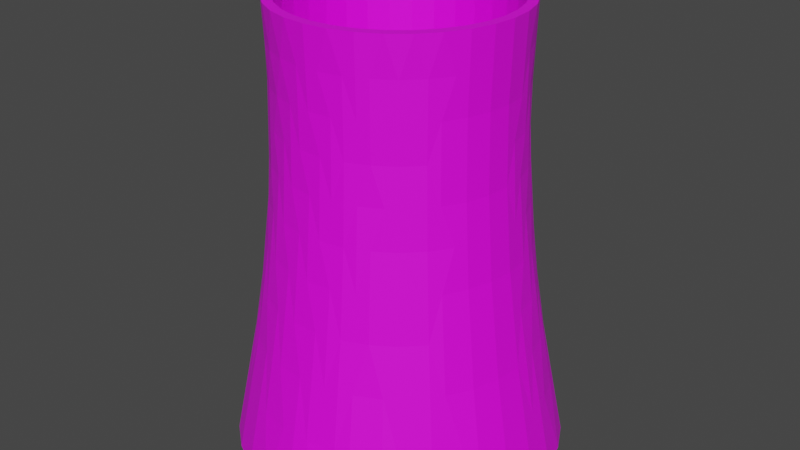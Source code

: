 # Source: cooling_tower.blend  (saved by Blender 3.0.42; exported with 4.5.12 LTS)
import bpy
from mathutils import Matrix  # noqa: F401  (used for matrix-valued properties, if any)

bpy.ops.wm.read_factory_settings(use_empty=True)
scene = bpy.context.scene
scene.name = 'Scene'

# ---- images (referenced by path relative to the original .blend; pixels are not part of the script)
import os
ASSET_DIR = os.environ.get("B2B_ASSET_DIR", "")  # directory of the original .blend (textures are referenced by path, not embedded)
HERE = os.path.dirname(os.path.abspath(__file__))  # packed textures are extracted next to this script under _unpacked/

def load_image(name, relpath, width, height, colorspace="sRGB"):
    """Load a texture the original file referenced (path relative to the .blend, or extracted next to this script)."""
    p = next((c for c in (os.path.join(HERE, relpath), os.path.join(ASSET_DIR, relpath)) if relpath and os.path.exists(c)), "")
    if p:
        img = bpy.data.images.load(p, check_existing=True)
        img.name = name
    else:  # same state as the original file: an image datablock whose file is absent (Cycles renders it pink)
        img = bpy.data.images.new(name, width, height)
        img.source = "FILE"
        img.filepath = "//" + (relpath or name)
    img.colorspace_settings.name = colorspace
    return img
img_cooling_tower_png = load_image('cooling_tower.png', 'cooling_tower.png', 1024, 1024, 'sRGB')

# ---- materials (node trees are filled in below, after node groups)
mat_material_001 = bpy.data.materials.new('Material.001')
mat_material_001.use_transparent_shadow = False

# ---- material node trees
mat_material_001.use_nodes = True; mat_material_001.node_tree.nodes.clear()
_N = mat_material_001.node_tree.nodes; _L = mat_material_001.node_tree.links
n0 = _N.new('ShaderNodeBsdfPrincipled'); n0.name = 'Principled BSDF'; n0.location = (10, 300)
n0.distribution = 'GGX'
n0.subsurface_method = 'RANDOM_WALK_SKIN'
n0.inputs[3].default_value = 1.45
n0.inputs[27].default_value = (0.0, 0.0, 0.0, 1.0)
n0.inputs[28].default_value = 1.0
n1 = _N.new('ShaderNodeOutputMaterial'); n1.name = 'Material Output'; n1.location = (300, 300)
n2 = _N.new('ShaderNodeTexImage'); n2.name = 'Image Texture'; n2.location = (-280, 280)
n2.image = img_cooling_tower_png
_L.new(n0.outputs[0], n1.inputs[0])
_L.new(n2.outputs[0], n0.inputs[0])
n1.is_active_output = True

# ---- world
world_world = bpy.data.worlds.new('World'); scene.world = world_world
world_world.use_nodes = True; world_world.node_tree.nodes.clear()
_N = world_world.node_tree.nodes; _L = world_world.node_tree.links
n0 = _N.new('ShaderNodeOutputWorld'); n0.name = 'World Output'; n0.location = (300, 300)
n1 = _N.new('ShaderNodeBackground'); n1.name = 'Background'; n1.location = (10, 300)
n1.inputs[0].default_value = (0.05088, 0.05088, 0.05088, 1.0)
_L.new(n1.outputs[0], n0.inputs[0])
n0.is_active_output = True
world_world.color = (0.05088, 0.05088, 0.05088)
world_world.use_sun_shadow = False
world_world.sun_shadow_jitter_overblur = 0.0

# ---- meshes
me_cylinder_002 = bpy.data.meshes.new('Cylinder.002')
me_cylinder_002.from_pydata([(0.5556, 0.8315, -1.0), (0.5556, -0.8315, -1.0), (-0.9239, 0.3827, -1.0), (-0.8315, 0.5556, -1.0), (-0.9808, -0.1951, -1.0), (-0.5556, -0.8315, -1.0), (-0.3827, -0.9239, -1.0), (0.3827, 0.9239, -1.0), (0.4688, 0.5712, -0.3033), (0.4252, 0.6364, -0.4142), (0.3254, 0.7857, -0.6682), (0.2655, 0.8754, -0.8207), (-0.5995, -0.4005, 0.1989), (-0.3483, -0.6517, -0.3033), (-0.2929, -0.7071, -0.4142), (-0.2327, -0.7673, -0.5345), (-0.08966, -0.9103, -0.8207), (-0.1659, 0.8341, -0.6682), (-0.2327, 0.7673, -0.5345), (-0.2929, 0.7071, -0.4142), (-0.3483, 0.6517, -0.3033), (-0.5, 0.5, 0.0), (-0.5492, 0.4508, 0.09849), (-0.5514, 0.3684, 0.1989), (-2.98e-08, 1.0, -1.0), (0.08966, 0.9103, -0.8207), (0.1659, 0.8341, -0.6682), (0.4005, 0.5995, -0.1989), (0.5, 0.5, 0.0), (0.5492, 0.4508, 0.09849), (0.4689, 0.4689, 0.1989), (0.3928, 0.5879, 0.0), (0.3349, 0.6266, -0.09849), (0.2759, 0.6661, -0.1989), (-0.08966, 0.9103, -0.8207), (0.3349, 0.6266, 0.09849), (0.2063, 0.6799, -0.09849), (0.1407, 0.7071, -0.1989), (-5.96e-08, 0.7654, -0.4142), (-0.2655, 0.8754, -0.8207), (0.2538, 0.6126, 0.1989), (-0.1493, 0.7507, -0.4142), (-0.4312, 0.8067, -0.8207), (-0.5556, 0.8315, -1.0), (0.1294, 0.6504, 0.1989), (-0.06964, 0.7071, -0.09849), (-0.2145, 0.7071, -0.3033), (-0.378, 0.7071, -0.5345), (-0.5803, 0.7071, -0.8207), (0.0, 0.6631, 0.1989), (-0.2063, 0.6799, -0.09849), (-0.2759, 0.6661, -0.1989), (-0.4252, 0.6364, -0.4142), (-0.7071, 0.5803, -0.8207), (-0.1294, 0.6504, 0.1989), (-0.2063, 0.6799, 0.09849), (-0.2706, 0.6533, 0.0), (-0.4005, 0.5995, -0.1989), (-0.5412, 0.5412, -0.4142), (-0.6198, 0.5086, -0.5345), (-0.8067, 0.4312, -0.8207), (-0.2538, 0.6126, 0.1989), (-0.3349, 0.6266, 0.09849), (-0.3928, 0.5879, 0.0), (-0.4508, 0.5492, -0.09849), (-0.5098, 0.5098, -0.1989), (-0.5712, 0.4688, -0.3033), (-0.6364, 0.4252, -0.4142), (-0.7857, 0.3254, -0.6682), (-0.8754, 0.2655, -0.8207), (-0.3684, 0.5514, 0.1989), (-0.5492, 0.4508, -0.09849), (-0.5995, 0.4005, -0.1989), (-1.0, -4.371e-08, -1.0), (-0.7507, 0.1493, -0.4142), (-0.7979, 0.07859, -0.5345), (-0.8504, -5.96e-08, -0.6682), (-0.6799, 0.2063, -0.09849), (-0.7654, 1.192e-07, -0.4142), (-0.7979, -0.07859, -0.5345), (-0.8754, -0.2655, -0.8207), (-0.7071, 0.06964, -0.09849), (-0.7354, -0.07243, -0.3033), (-0.7507, -0.1493, -0.4142), (-0.7857, -0.3254, -0.6682), (-0.8067, -0.4312, -0.8207), (-0.8315, -0.5556, -1.0), (-0.6504, 0.1294, 0.1989), (-0.7071, 0.06964, 0.09849), (-0.7071, 5.96e-08, -2.384e-07), (-0.7071, -0.06964, -0.09849), (-0.7071, -0.1407, -0.1989), (-0.7071, -0.2145, -0.3033), (-0.7071, -0.06964, 0.09849), (-0.6799, -0.2063, -0.09849), (-0.6364, -0.4252, -0.4142), (-0.6198, -0.5086, -0.5345), (-0.5803, -0.7071, -0.8207), (-0.6799, -0.2063, 0.09849), (-0.6533, -0.2706, 1.192e-07), (-0.6266, -0.3349, -0.09849), (-0.5412, -0.5412, -0.4142), (-0.5086, -0.6198, -0.5345), (-0.4725, -0.7071, -0.6682), (-0.6126, -0.2538, 0.1989), (-0.6266, -0.3349, 0.09849), (-0.5098, -0.5098, -0.1989), (-0.378, -0.7071, -0.5345), (-0.3254, -0.7857, -0.6682), (-0.2655, -0.8754, -0.8207), (-0.1951, -0.9808, -1.0), (-0.4689, 0.4689, 0.1989), (-0.4508, 0.5492, 0.09849), (-0.3349, 0.6266, -0.09849), (-0.07859, 0.7979, -0.5345), (-1.192e-07, 0.8504, -0.6682), (0.1951, 0.9808, -1.0), (0.6266, 0.3349, -0.09849), (0.5712, 0.4688, -0.3033), (0.5412, 0.5412, -0.4142), (0.5086, 0.6198, -0.5345), (0.4312, 0.8067, -0.8207), (-0.1407, 0.7071, -0.1989), (-0.07243, 0.7354, -0.3033), (0.07859, 0.7979, -0.5345), (-0.1379, 0.6935, 0.0), (0.0, 0.721, -0.1989), (0.07243, 0.7354, -0.3033), (0.1493, 0.7507, -0.4142), (0.2327, 0.7673, -0.5345), (0.7071, 0.06964, 0.09849), (0.6935, 0.1379, -1.192e-07), (0.6799, 0.2063, -0.09849), (0.6661, 0.2759, -0.1989), (0.6013, 0.6013, -0.6682), (0.5803, 0.7071, -0.8207), (-0.06964, 0.7071, 0.09849), (0.0, 0.7071, -1.192e-07), (0.06964, 0.7071, -0.09849), (0.2145, 0.7071, -0.3033), (0.2929, 0.7071, -0.4142), (0.378, 0.7071, -0.5345), (0.4725, 0.7071, -0.6682), (0.7071, -0.06964, 0.09849), (0.7071, 0.06964, -0.09849), (0.7071, 0.1407, -0.1989), (0.7071, 0.2145, -0.3033), (0.7071, 0.378, -0.5345), (0.7071, 0.5803, -0.8207), (0.7071, 0.7071, -1.0), (0.8315, 0.5556, -1.0), (0.06964, 0.7071, 0.09849), (0.1379, 0.6935, 0.0), (0.3483, 0.6517, -0.3033), (0.6266, -0.3349, 0.09849), (0.6533, -0.2706, 1.192e-07), (0.7071, -0.1407, -0.1989), (0.7354, -0.07243, -0.3033), (0.7979, 0.07859, -0.5345), (0.8341, 0.1659, -0.6682), (0.8754, 0.2655, -0.8207), (0.9239, 0.3827, -1.0), (0.6126, -0.2538, 0.1989), (0.6799, -0.2063, 0.09849), (0.6935, -0.1379, 0.0), (0.7071, -0.06964, -0.09849), (0.721, 0.0, -0.1989), (0.7673, 0.2327, -0.5345), (0.7857, 0.3254, -0.6682), (0.2063, 0.6799, 0.09849), (0.2706, 0.6533, 0.0), (0.6198, 0.5086, -0.5345), (0.7071, 0.4725, -0.6682), (0.8067, 0.4312, -0.8207), (0.6266, -0.3349, -0.09849), (0.6661, -0.2759, -0.1989), (0.7507, -0.1493, -0.4142), (0.8504, 1.192e-07, -0.6682), (0.4508, 0.5492, -0.09849), (0.5098, 0.5098, -0.1989), (0.6364, 0.4252, -0.4142), (0.9808, 0.1951, -1.0), (0.3684, -0.5514, 0.1989), (0.5995, -0.4005, -0.1989), (0.6517, -0.3483, -0.3033), (0.7071, -0.2929, -0.4142), (0.9103, -0.08966, -0.8207), (1.0, -5.96e-08, -1.0), (0.3684, 0.5514, 0.1989), (0.4508, 0.5492, 0.09849), (0.5492, 0.4508, -0.09849), (0.5995, 0.4005, -0.1989), (0.6517, 0.3483, -0.3033), (0.7071, 0.2929, -0.4142), (0.9103, 0.08966, -0.8207), (0.5879, 0.3928, 0.0), (0.7507, 0.1493, -0.4142), (0.2538, -0.6126, 0.1989), (0.3349, -0.6266, 0.09849), (0.3928, -0.5879, -1.192e-07), (0.5712, -0.4688, -0.3033), (0.8754, -0.2655, -0.8207), (0.9808, -0.1951, -1.0), (0.5514, 0.3684, 0.1989), (0.6266, 0.3349, 0.09849), (0.6533, 0.2706, 0.0), (0.7354, 0.07243, -0.3033), (0.7654, 1.192e-07, -0.4142), (0.7979, -0.07859, -0.5345), (0.8341, -0.1659, -0.6682), (0.1294, -0.6504, 0.1989), (0.2063, -0.6799, 0.09849), (0.4005, -0.5995, -0.1989), (0.5412, -0.5412, -0.4142), (0.6198, -0.5086, -0.5345), (0.7071, -0.4725, -0.6682), (0.8067, -0.4312, -0.8207), (0.9239, -0.3827, -1.0), (0.6126, 0.2538, 0.1989), (0.6799, 0.2063, 0.09849), (0.7673, -0.2327, -0.5345), (0.7857, -0.3254, -0.6682), (0.2063, -0.6799, -0.09849), (0.4252, -0.6364, -0.4142), (0.6013, -0.6013, -0.6682), (0.7071, -0.5803, -0.8207), (0.8315, -0.5556, -1.0), (0.6504, 0.1294, 0.1989), (0.7071, -1.192e-07, -2.384e-07), (0.7071, -0.2145, -0.3033), (0.7071, -0.378, -0.5345), (-0.06964, -0.7071, 0.09849), (0.06964, -0.7071, -0.09849), (0.378, -0.7071, -0.5345), (0.4725, -0.7071, -0.6682), (0.7071, -0.7071, -1.0), (-0.2759, -0.6661, 0.1989), (-0.06964, -0.7071, -0.09849), (1.192e-07, -0.721, -0.1989), (0.07243, -0.7354, -0.3033), (0.1493, -0.7507, -0.4142), (0.2327, -0.7673, -0.5345), (0.3254, -0.7857, -0.6682), (0.4312, -0.8067, -0.8207), (0.6631, -1.083e-09, 0.1989), (0.6799, -0.2063, -0.09849), (0.6364, -0.4252, -0.4142), (0.5803, -0.7071, -0.8207), (0.3827, -0.9239, -1.0), (0.6504, -0.1294, 0.1989), (0.5086, -0.6198, -0.5345), (-0.3349, -0.6266, 0.09849), (-0.2706, -0.6533, -1.192e-07), (-0.1407, -0.7071, -0.1989), (-5.96e-08, -0.7654, -0.4142), (0.1659, -0.8341, -0.6682), (0.5879, -0.3928, 0.0), (0.5492, -0.4508, -0.09849), (0.5098, -0.5098, -0.1989), (0.4688, -0.5712, -0.3033), (0.2655, -0.8754, -0.8207), (-0.5098, -0.5098, 0.1989), (-0.2759, -0.6661, -0.1989), (-0.2145, -0.7071, -0.3033), (-0.07859, -0.7979, -0.5345), (0.1951, -0.9808, -1.0), (-2.98e-08, -1.0, -1.0), (0.5514, -0.3684, 0.1989), (0.5492, -0.4508, 0.09849), (0.5, -0.5, 0.0), (0.4508, -0.5492, -0.09849), (0.3483, -0.6517, -0.3033), (0.2929, -0.7071, -0.4142), (0.08966, -0.9103, -0.8207), (0.4689, -0.4689, 0.1989), (0.4508, -0.5492, 0.09849), (0.3349, -0.6266, -0.09849), (0.2759, -0.6661, -0.1989), (0.2145, -0.7071, -0.3033), (0.07859, -0.7979, -0.5345), (5.96e-08, -0.8504, -0.6682), (0.2706, -0.6533, -1.192e-07), (0.1407, -0.7071, -0.1989), (-0.1659, -0.8341, -0.6682), (0.1379, -0.6935, -1.192e-07), (-0.07243, -0.7354, -0.3033), (-0.1493, -0.7507, -0.4142), (-0.4312, -0.8067, -0.8207), (0.06964, -0.7071, 0.09849), (-5.96e-08, -0.7071, -2.384e-07), (-0.7071, -0.7071, -1.0), (-1.169e-08, -0.6631, 0.1989), (-0.1379, -0.6935, -1.192e-07), (-0.2063, -0.6799, -0.09849), (-0.4252, -0.6364, -0.4142), (-0.6013, -0.6013, -0.6682), (-0.7071, -0.5803, -0.8207), (-0.1294, -0.6504, 0.1989), (-0.2063, -0.6799, 0.09849), (-0.3349, -0.6266, -0.09849), (-0.4005, -0.5995, -0.1989), (-0.4688, -0.5712, -0.3033), (-0.7071, -0.4725, -0.6682), (-0.9239, -0.3827, -1.0), (-0.3928, -0.5879, 0.0), (-0.4508, -0.5492, -0.09849), (-0.5712, -0.4688, -0.3033), (-0.7071, -0.378, -0.5345), (-0.5492, -0.4508, 0.09849), (-0.5879, -0.3928, 0.0), (-0.6661, -0.2759, -0.1989), (-0.9103, 0.08966, -0.8207), (-0.9808, 0.1951, -1.0), (-0.8341, 0.1659, -0.6682), (-0.6935, -0.1379, 0.0), (-0.721, -5.96e-08, -0.1989), (-0.7354, 0.07243, -0.3033), (-0.7673, 0.2327, -0.5345), (-0.6504, -0.1294, 0.1989), (-0.7071, 0.1407, -0.1989), (-0.7071, 0.2145, -0.3033), (-0.7071, 0.2929, -0.4142), (-0.7071, 0.378, -0.5345), (-0.7071, 0.4725, -0.6682), (-0.7071, 0.7071, -1.0), (-0.6631, -6.697e-08, 0.1989), (-0.6935, 0.1379, -1.192e-07), (-0.6661, 0.2759, -0.1989), (-0.6517, 0.3483, -0.3033), (-0.6013, 0.6013, -0.6682), (-0.3827, 0.9239, -1.0), (-0.6799, 0.2063, 0.09849), (-0.6533, 0.2706, 0.0), (-0.6266, 0.3349, -0.09849), (-0.5086, 0.6198, -0.5345), (-0.4725, 0.7071, -0.6682), (-0.1951, 0.9808, -1.0), (-0.6126, 0.2538, 0.1989), (-0.6266, 0.3349, 0.09849), (-0.5879, 0.3928, 0.0), (-0.4688, 0.5712, -0.3033), (-0.3254, 0.7857, -0.6682), (-0.5492, -0.4508, 0.09849), (-0.5, -0.5, -7.451e-09), (-0.4508, -0.5492, -0.09849), (-0.3684, -0.5514, 0.1989), (-0.7071, -0.2929, -0.4142), (-0.7673, -0.2327, -0.5345), (-0.9103, -0.08966, -0.8207), (-1.0, -4.371e-08, -1.0), (-0.7507, -0.1493, -0.4142), (-0.7857, -0.3254, -0.6682), (-0.2538, -0.6126, 0.1989), (-0.7979, -0.07859, -0.5345), (-0.8341, -0.1659, -0.6682), (-0.8754, -0.2655, -0.8207), (-0.7071, -0.2145, -0.3033), (-0.7071, -0.378, -0.5345), (-0.6661, -0.2759, -0.1989), (-0.6517, -0.3483, -0.3033), (-0.6364, -0.4252, -0.4142), (-0.6266, -0.3349, -0.09849), (-0.5995, -0.4005, -0.1989), (-0.5712, -0.4688, -0.3033), (-0.5879, -0.3928, 0.0), (-0.5492, -0.4508, -0.09849), (-0.5098, -0.5098, -0.1989), (-0.3349, -0.6266, 0.09849), (-0.5098, -0.5098, 0.1989), (-0.4508, -0.5492, 0.09849), (-0.3928, -0.5879, 0.0), (-0.8504, -5.96e-08, -0.6682), (-0.9808, -0.1951, -1.0), (-0.5995, 0.4005, 0.1989), (-0.6661, 0.2759, 0.1989), (-0.721, -5.96e-08, 0.1989), (-0.7071, -0.1407, 0.1989), (-0.5098, 0.5098, 0.1989), (-0.4005, 0.5995, 0.1989), (-0.2759, 0.6661, 0.1989), (-0.1407, 0.7071, 0.1989), (0.0, 0.721, 0.1989), (0.1407, 0.7071, 0.1989), (0.2759, 0.6661, 0.1989), (0.4005, 0.5995, 0.1989), (0.5098, 0.5098, 0.1989), (0.5995, 0.4005, 0.1989), (0.6661, 0.2759, 0.1989), (0.7071, 0.1407, 0.1989), (-0.4689, -0.4689, 0.1989), (0.721, 0.0, 0.1989), (-0.5514, -0.3684, 0.1989), (0.7071, -0.1407, 0.1989), (0.6661, -0.2759, 0.1989), (0.5995, -0.4005, 0.1989), (0.5098, -0.5098, 0.1989), (0.4005, -0.5995, 0.1989), (0.2759, -0.6661, 0.1989), (0.1407, -0.7071, 0.1989), (0.0, -0.721, 0.1989), (-0.1407, -0.7071, 0.1989), (-0.4005, -0.5995, 0.1989), (-0.6661, -0.2759, 0.1989), (-0.7071, 0.1407, 0.1989), (-0.2759, -0.6661, 0.1989), (-0.5514, 0.3684, -0.4142), (0.4689, 0.4689, -0.4142), (0.2538, 0.6126, -0.4142), (0.1294, 0.6504, -0.4142), (1.273e-08, 0.6631, -0.4142), (-0.1294, 0.6504, -0.4142), (-0.2538, 0.6126, -0.4142), (-0.3684, 0.5514, -0.4142), (-0.6504, 0.1294, -0.4142), (-0.6126, -0.2538, -0.4142), (-0.4689, 0.4689, -0.4142), (0.6126, -0.2538, -0.4142), (0.3684, -0.5514, -0.4142), (0.3684, 0.5514, -0.4142), (0.2538, -0.6126, -0.4142), (0.5514, 0.3684, -0.4142), (0.1294, -0.6504, -0.4142), (0.6126, 0.2538, -0.4142), (0.6504, 0.1294, -0.4142), (0.6631, 1.401e-07, -0.4142), (0.6504, -0.1294, -0.4142), (0.5514, -0.3684, -0.4142), (0.4689, -0.4689, -0.4142), (1.035e-09, -0.6631, -0.4142), (-0.1294, -0.6504, -0.4142), (-0.6504, -0.1294, -0.4142), (-0.6631, 7.417e-08, -0.4142), (-0.6126, 0.2538, -0.4142), (-0.3684, -0.5514, -0.4142), (-0.2538, -0.6126, -0.4142), (-0.4689, -0.4689, -0.4142), (-0.5514, -0.3684, -0.4142), (-0.5514, 0.3684, -1.0), (0.4689, 0.4689, -1.0), (0.2538, 0.6126, -1.0), (0.1294, 0.6504, -1.0), (2.083e-08, 0.6631, -1.0), (-0.1294, 0.6504, -1.0), (-0.2538, 0.6126, -1.0), (-0.3684, 0.5514, -1.0), (-0.6504, 0.1294, -1.0), (-0.6126, -0.2538, -1.0), (-0.4689, 0.4689, -1.0), (0.6126, -0.2538, -1.0), (0.3684, -0.5514, -1.0), (0.3684, 0.5514, -1.0), (0.2538, -0.6126, -1.0), (0.5514, 0.3684, -1.0), (0.1294, -0.6504, -1.0), (0.6126, 0.2538, -1.0), (0.6504, 0.1294, -1.0), (0.6631, 2.749e-07, -1.0), (0.6504, -0.1294, -1.0), (0.5514, -0.3684, -1.0), (0.4689, -0.4689, -1.0), (9.141e-09, -0.6631, -1.0), (-0.1294, -0.6504, -1.0), (-0.6504, -0.1294, -1.0), (-0.6631, 2.09e-07, -1.0), (-0.6126, 0.2538, -1.0), (-0.3684, -0.5514, -1.0), (-0.2538, -0.6126, -1.0), (-0.4689, -0.4689, -1.0), (-0.5514, -0.3684, -1.0)], [], [(328, 72, 66, 67), (328, 327, 333, 72), (72, 333, 339, 71), (333, 332, 338, 339), (338, 373, 22, 339), (339, 22, 21, 71), (21, 22, 377, 112), (22, 373, 377), (373, 338, 374), (403, 374, 331), (331, 374, 338, 332), (332, 77, 326, 331), (326, 88, 403, 331), (88, 375, 403), (375, 93, 376), (376, 98, 402), (402, 105, 12), (30, 188, 418, 406), (105, 402, 98, 99), (99, 98, 314, 94), (314, 98, 376, 93), (314, 93, 89, 90), (89, 93, 375, 88), (89, 88, 326, 81), (81, 326, 77, 319), (319, 77, 327, 320), (327, 77, 332, 333), (320, 327, 328, 321), (321, 328, 67, 322), (322, 67, 59, 323), (59, 67, 66, 58), (58, 66, 65, 340), (66, 72, 71, 65), (71, 21, 64, 65), (65, 64, 57, 340), (57, 64, 63, 113), (64, 21, 112, 63), (63, 112, 378, 62), (112, 377, 378), (379, 62, 378), (62, 379, 55, 56), (55, 379, 380), (382, 151, 381), (151, 137, 136, 381), (136, 380, 381), (136, 125, 55, 380), (125, 50, 56, 55), (50, 51, 113, 56), (113, 63, 62, 56), (113, 51, 20, 57), (20, 51, 46, 19), (46, 51, 50, 122), (122, 50, 125, 45), (45, 125, 136, 137), (45, 137, 138, 126), (138, 137, 151, 152), (152, 151, 382, 169), (169, 382, 383), (386, 29, 385), (29, 28, 189, 385), (189, 384, 385), (189, 31, 35, 384), (35, 383, 384), (35, 170, 169, 383), (170, 36, 152, 169), (36, 37, 138, 152), (37, 127, 126, 138), (127, 38, 123, 126), (123, 122, 45, 126), (123, 41, 46, 122), (46, 41, 18, 19), (18, 41, 114, 17), (114, 41, 123, 38), (114, 38, 124, 115), (124, 38, 127, 128), (128, 127, 37, 139), (139, 37, 36, 33), (33, 36, 170, 32), (32, 170, 35, 31), (31, 178, 27, 32), (27, 153, 33, 32), (153, 140, 139, 33), (140, 129, 128, 139), (129, 26, 124, 128), (26, 25, 115, 124), (115, 25, 24, 34), (116, 24, 25), (116, 11, 7), (11, 116, 25, 26), (11, 26, 129, 10), (10, 129, 140, 141), (141, 140, 153, 9), (9, 153, 27, 8), (8, 27, 178, 179), (179, 178, 28, 190), (178, 31, 189, 28), (190, 28, 29, 195), (195, 29, 386, 204), (204, 386, 387), (388, 219, 387), (219, 205, 204, 387), (205, 117, 195, 204), (117, 191, 190, 195), (191, 118, 179, 190), (118, 119, 8, 179), (119, 120, 9, 8), (120, 142, 141, 9), (142, 121, 10, 141), (7, 121, 0), (7, 11, 10, 121), (0, 135, 149), (0, 121, 142, 135), (135, 142, 120, 134), (134, 120, 119, 171), (171, 119, 118, 180), (180, 118, 191, 192), (192, 191, 117, 133), (133, 117, 205, 132), (132, 205, 219, 131), (131, 219, 388, 130), (130, 388, 390), (390, 392, 143), (392, 393, 163), (393, 394, 154), (231, 400, 298, 292), (292, 298, 252, 293), (293, 252, 299, 262), (262, 299, 300, 13), (13, 300, 301, 294), (294, 301, 101, 102), (102, 101, 96, 295), (295, 96, 302, 296), (296, 302, 85, 86), (86, 85, 303), (290, 296, 86), (290, 97, 295, 296), (97, 103, 102, 295), (103, 107, 294, 102), (107, 14, 13, 294), (14, 263, 262, 13), (263, 253, 293, 262), (253, 237, 292, 293), (237, 289, 231, 292), (289, 288, 399, 231), (288, 398, 399), (397, 198, 396), (198, 199, 275, 396), (275, 395, 396), (275, 269, 268, 395), (268, 394, 395), (268, 256, 154, 394), (256, 174, 155, 154), (155, 163, 393, 154), (155, 245, 164, 163), (164, 143, 392, 163), (164, 165, 228, 143), (228, 130, 390, 143), (228, 144, 131, 130), (144, 145, 132, 131), (145, 146, 133, 132), (146, 193, 192, 133), (193, 147, 180, 192), (147, 172, 171, 180), (172, 148, 134, 171), (148, 149, 135, 134), (149, 148, 150), (150, 173, 161), (150, 148, 172, 173), (173, 172, 147, 168), (168, 147, 193, 167), (167, 193, 146, 196), (196, 146, 145, 206), (206, 145, 144, 166), (166, 144, 228, 165), (166, 165, 156, 157), (156, 165, 164, 245), (156, 245, 175, 229), (175, 245, 155, 174), (175, 174, 183, 184), (183, 174, 256, 257), (257, 256, 268, 269), (257, 269, 270, 258), (270, 269, 275, 199), (270, 199, 276, 212), (276, 199, 198, 281), (281, 198, 397, 211), (211, 397, 398), (211, 398, 288, 284), (284, 288, 289, 232), (232, 289, 237, 238), (238, 237, 253, 285), (285, 253, 263, 286), (286, 263, 14, 15), (15, 14, 107, 108), (108, 107, 103, 287), (5, 6, 287), (5, 287, 103, 97), (290, 5, 97), (6, 110, 109), (6, 109, 108, 287), (109, 283, 15, 108), (283, 264, 286, 15), (264, 254, 285, 286), (254, 239, 238, 285), (239, 282, 232, 238), (282, 222, 284, 232), (222, 281, 211, 284), (222, 277, 276, 281), (277, 271, 212, 276), (271, 223, 259, 212), (259, 258, 270, 212), (259, 213, 200, 258), (200, 183, 257, 258), (200, 246, 184, 183), (246, 230, 185, 184), (185, 229, 175, 184), (185, 220, 176, 229), (176, 157, 156, 229), (176, 208, 207, 157), (207, 206, 166, 157), (207, 158, 196, 206), (158, 159, 167, 196), (159, 160, 168, 167), (160, 161, 173, 168), (181, 161, 160), (181, 194, 187), (181, 160, 159, 194), (194, 159, 158, 177), (177, 158, 207, 208), (177, 208, 209, 186), (209, 208, 176, 220), (209, 220, 221, 201), (221, 220, 185, 230), (221, 230, 215, 216), (215, 230, 246, 214), (214, 246, 200, 213), (214, 213, 250, 224), (250, 213, 259, 223), (250, 223, 233, 234), (233, 223, 271, 272), (272, 271, 277, 278), (278, 277, 222, 282), (278, 282, 239, 240), (240, 239, 254, 279), (279, 254, 264, 280), (280, 264, 283, 16), (16, 283, 109, 110), (110, 266, 16), (266, 273, 280, 16), (273, 255, 279, 280), (255, 241, 240, 279), (241, 272, 278, 240), (241, 242, 233, 272), (242, 243, 234, 233), (1, 243, 248), (1, 247, 234, 243), (247, 224, 250, 234), (247, 235, 225, 224), (225, 215, 214, 224), (225, 226, 216, 215), (217, 216, 226), (217, 201, 221, 216), (202, 201, 217), (202, 186, 209, 201), (202, 187, 186), (187, 194, 177, 186), (226, 225, 235), (235, 247, 1), (248, 260, 265), (248, 243, 242, 260), (260, 242, 241, 255), (260, 255, 273, 265), (265, 273, 266), (336, 34, 24), (336, 330, 39), (39, 17, 34, 336), (34, 17, 114, 115), (39, 341, 18, 17), (341, 47, 19, 18), (47, 52, 20, 19), (52, 340, 57, 20), (52, 334, 58, 340), (334, 329, 59, 58), (329, 53, 323, 59), (3, 2, 60), (3, 60, 323, 53), (60, 68, 322, 323), (68, 317, 321, 322), (317, 74, 320, 321), (74, 316, 319, 320), (316, 315, 81, 319), (315, 90, 89, 81), (315, 82, 91, 90), (91, 94, 314, 90), (82, 315, 316, 78), (78, 316, 74, 75), (75, 74, 317, 313), (313, 317, 68, 69), (69, 68, 60, 2), (312, 69, 2), (312, 311, 313, 69), (324, 3, 53), (324, 48, 43), (324, 53, 329, 48), (48, 329, 334, 335), (335, 334, 52, 47), (335, 47, 341, 42), (330, 43, 42), (330, 42, 341, 39), (43, 48, 335, 42), (76, 75, 313, 311), (76, 79, 78, 75), (79, 83, 82, 78), (83, 92, 91, 82), (92, 310, 94, 91), (310, 100, 99, 94), (100, 309, 105, 99), (308, 12, 105, 309), (73, 311, 312), (73, 372, 348, 349, 4), (303, 80, 4), (303, 85, 84, 80), (348, 372, 4, 80, 355, 354), (349, 348, 371, 76, 311, 73), (348, 354, 353, 79, 76, 371), (347, 354, 355, 80, 84, 351), (85, 302, 307, 84), (307, 351, 347, 346, 357, 84), (347, 350, 83, 79, 353, 354), (346, 356, 350, 347), (346, 359, 360, 95, 307, 357), (302, 96, 95, 307), (96, 101, 306, 95), (359, 362, 363, 95, 306, 360), (346, 356, 310, 92, 358, 359), (359, 358, 310, 100, 361, 362), (362, 365, 366, 306, 106, 363), (101, 301, 106, 366, 306), (300, 305, 106, 301), (365, 366, 106, 305, 344, 343), (362, 361, 309, 100, 364, 365), (365, 343, 342, 308, 309, 364), (300, 299, 304, 305), (304, 344, 343, 369, 370, 305), (369, 401, 367, 304, 251, 370), (252, 299, 304, 367, 251), (343, 342, 261, 308, 368, 369), (308, 368, 261, 12), (236, 404, 400, 298), (401, 404, 236, 251, 367), (298, 252, 251, 236), (369, 368, 401), (231, 399, 400), (303, 4, 372, 73, 312, 2, 3, 324, 43, 330, 336, 24, 116, 7, 0, 149, 150, 161, 181, 187, 202, 217, 226, 235, 1, 248, 265, 266, 110, 6, 5, 290, 86), (337, 23, 373, 374), (318, 325, 375, 376), (23, 111, 377, 373), (111, 70, 378, 377), (70, 61, 379, 378), (61, 54, 380, 379), (54, 49, 381, 380), (49, 44, 382, 381), (44, 40, 383, 382), (40, 188, 384, 383), (188, 30, 385, 384), (30, 203, 386, 385), (203, 218, 387, 386), (218, 227, 388, 387), (389, 391, 12, 368), (227, 244, 390, 388), (244, 249, 392, 390), (249, 162, 393, 392), (162, 267, 394, 393), (267, 274, 395, 394), (274, 182, 396, 395), (182, 197, 397, 396), (197, 210, 398, 397), (210, 291, 399, 398), (291, 297, 400, 399), (345, 389, 368, 401), (391, 104, 402, 12), (104, 318, 376, 402), (325, 87, 403, 375), (87, 337, 374, 403), (352, 345, 401, 404), (297, 352, 404, 400), (407, 408, 440, 439), (297, 291, 428, 429), (203, 30, 406, 420), (389, 345, 433, 435), (218, 203, 420, 422), (104, 391, 436, 414), (227, 218, 422, 423), (23, 337, 432, 405), (318, 104, 414, 430), (325, 318, 430, 431), (87, 325, 431, 413), (391, 389, 435, 436), (244, 227, 423, 424), (111, 23, 405, 415), (337, 87, 413, 432), (249, 244, 424, 425), (70, 111, 415, 412), (345, 352, 434, 433), (162, 249, 425, 416), (61, 70, 412, 411), (352, 297, 429, 434), (267, 162, 416, 426), (54, 61, 411, 410), (274, 267, 426, 427), (49, 54, 410, 409), (182, 274, 427, 417), (44, 49, 409, 408), (197, 182, 417, 419), (40, 44, 408, 407), (210, 197, 419, 421), (188, 40, 407, 418), (291, 210, 421, 428), (428, 421, 453, 460), (418, 407, 439, 450), (429, 428, 460, 461), (406, 418, 450, 438), (435, 433, 465, 467), (420, 406, 438, 452), (414, 436, 468, 446), (422, 420, 452, 454), (436, 435, 467, 468), (430, 414, 446, 462), (423, 422, 454, 455), (405, 432, 464, 437), (413, 431, 463, 445), (424, 423, 455, 456), (431, 430, 462, 463), (432, 413, 445, 464), (425, 424, 456, 457), (415, 405, 437, 447), (433, 434, 466, 465), (416, 425, 457, 448), (412, 415, 447, 444), (434, 429, 461, 466), (426, 416, 448, 458), (411, 412, 444, 443), (427, 426, 458, 459), (410, 411, 443, 442), (417, 427, 459, 449), (409, 410, 442, 441), (419, 417, 449, 451), (408, 409, 441, 440), (421, 419, 451, 453)])
_uv = me_cylinder_002.uv_layers.new(name='UVMap')
_uv.uv.foreach_set('vector', [0.5891, 0.7125, 0.6102, 0.7292, 0.5863, 0.7421, 0.5634, 0.7243, 0.5891, 0.7125, 0.6133, 0.7013, 0.6332, 0.7169, 0.6102, 0.7292, 0.6102, 0.7292, 0.6332, 0.7169, 0.6527, 0.7321, 0.6305, 0.7453, 0.6332, 0.7169, 0.6557, 0.7047, 0.6749, 0.7188, 0.6527, 0.7321, 0.6749, 0.7188, 0.6944, 0.7332, 0.6722, 0.7473, 0.6527, 0.7321, 0.6527, 0.7321, 0.6722, 0.7473, 0.6504, 0.7612, 0.6305, 0.7453, 0.6504, 0.7612, 0.6722, 0.7473, 0.6921, 0.7628, 0.6703, 0.777, 0.6722, 0.7473, 0.6944, 0.7332, 0.6921, 0.7628, 0.6944, 0.7332, 0.6749, 0.7188, 0.6975, 0.7053, 0.7535, 0.6202, 0.7277, 0.6221, 0.7416, 0.6, 0.6783, 0.6926, 0.6975, 0.7053, 0.6749, 0.7188, 0.6557, 0.7047, 0.7298, 0.5802, 0.7419, 0.5581, 0.7552, 0.5783, 0.7416, 0.6, 0.7552, 0.5783, 0.7685, 0.5985, 0.7535, 0.6202, 0.7416, 0.6, 0.7685, 0.5985, 0.782, 0.619, 0.7535, 0.6202, 0.782, 0.619, 0.7974, 0.5977, 0.8119, 0.6186, 0.8119, 0.6186, 0.8272, 0.5977, 0.8422, 0.619, 0.8422, 0.619, 0.8568, 0.5985, 0.8717, 0.6202, 0.698, 0.005965, 0.7207, 0.003186, 0.7207, 0.1327, 0.698, 0.1355, 0.8568, 0.5985, 0.8422, 0.619, 0.8272, 0.5977, 0.8421, 0.5771, 0.8421, 0.5771, 0.8272, 0.5977, 0.8124, 0.5768, 0.8275, 0.5558, 0.8124, 0.5768, 0.8272, 0.5977, 0.8119, 0.6186, 0.7974, 0.5977, 0.8124, 0.5768, 0.7974, 0.5977, 0.7831, 0.5771, 0.7977, 0.5558, 0.7831, 0.5771, 0.7974, 0.5977, 0.782, 0.619, 0.7685, 0.5985, 0.7831, 0.5771, 0.7685, 0.5985, 0.7552, 0.5783, 0.7688, 0.5566, 0.7688, 0.5566, 0.7552, 0.5783, 0.7419, 0.5581, 0.7542, 0.5357, 0.7542, 0.5357, 0.7419, 0.5581, 0.7284, 0.5376, 0.7391, 0.5139, 0.6133, 0.7013, 0.6366, 0.6906, 0.6557, 0.7047, 0.6332, 0.7169, 0.5926, 0.6852, 0.6133, 0.7013, 0.5891, 0.7125, 0.5667, 0.6947, 0.5667, 0.6947, 0.5891, 0.7125, 0.5634, 0.7243, 0.5385, 0.7049, 0.5385, 0.7049, 0.5634, 0.7243, 0.5354, 0.7371, 0.5072, 0.7163, 0.5354, 0.7371, 0.5634, 0.7243, 0.5863, 0.7421, 0.5609, 0.7557, 0.5609, 0.7557, 0.5863, 0.7421, 0.6079, 0.7589, 0.5844, 0.7729, 0.5863, 0.7421, 0.6102, 0.7292, 0.6305, 0.7453, 0.6079, 0.7589, 0.6305, 0.7453, 0.6504, 0.7612, 0.6287, 0.775, 0.6079, 0.7589, 0.6079, 0.7589, 0.6287, 0.775, 0.6065, 0.7891, 0.5844, 0.7729, 0.6065, 0.7891, 0.6287, 0.775, 0.649, 0.7908, 0.6277, 0.8047, 0.6287, 0.775, 0.6504, 0.7612, 0.6703, 0.777, 0.649, 0.7908, 0.649, 0.7908, 0.6703, 0.777, 0.6906, 0.7931, 0.6694, 0.8067, 0.6703, 0.777, 0.6921, 0.7628, 0.6906, 0.7931, 0.6902, 0.8228, 0.6694, 0.8067, 0.6906, 0.7931, 0.6694, 0.8067, 0.6902, 0.8228, 0.6694, 0.8353, 0.6485, 0.82, 0.6694, 0.8353, 0.6902, 0.8228, 0.6906, 0.8509, 0.6944, 0.8977, 0.6722, 0.8849, 0.6921, 0.8762, 0.6722, 0.8849, 0.6504, 0.8723, 0.6703, 0.8617, 0.6921, 0.8762, 0.6703, 0.8617, 0.6906, 0.8509, 0.6921, 0.8762, 0.6703, 0.8617, 0.649, 0.8475, 0.6694, 0.8353, 0.6906, 0.8509, 0.649, 0.8475, 0.6277, 0.8333, 0.6485, 0.82, 0.6694, 0.8353, 0.6277, 0.8333, 0.606, 0.8189, 0.6277, 0.8047, 0.6485, 0.82, 0.6277, 0.8047, 0.649, 0.7908, 0.6694, 0.8067, 0.6485, 0.82, 0.6277, 0.8047, 0.606, 0.8189, 0.5834, 0.8038, 0.6065, 0.7891, 0.5834, 0.8038, 0.606, 0.8189, 0.5834, 0.8336, 0.5589, 0.8194, 0.5834, 0.8336, 0.606, 0.8189, 0.6277, 0.8333, 0.6065, 0.8469, 0.6065, 0.8469, 0.6277, 0.8333, 0.649, 0.8475, 0.6287, 0.8598, 0.6287, 0.8598, 0.649, 0.8475, 0.6703, 0.8617, 0.6504, 0.8723, 0.6287, 0.8598, 0.6504, 0.8723, 0.6305, 0.883, 0.6079, 0.8722, 0.6305, 0.883, 0.6504, 0.8723, 0.6722, 0.8849, 0.6527, 0.8935, 0.6527, 0.8935, 0.6722, 0.8849, 0.6944, 0.8977, 0.6749, 0.904, 0.6749, 0.904, 0.6944, 0.8977, 0.6975, 0.9147, 0.6908, 0.1153, 0.6705, 0.1034, 0.6926, 0.08954, 0.6705, 0.1034, 0.6506, 0.09169, 0.6726, 0.07965, 0.6926, 0.08954, 0.6726, 0.07965, 0.695, 0.06739, 0.6926, 0.08954, 0.6726, 0.07965, 0.653, 0.06996, 0.6753, 0.05992, 0.695, 0.06739, 0.6753, 0.05992, 0.698, 0.04969, 0.695, 0.06739, 0.6753, 0.05992, 0.6559, 0.05261, 0.6784, 0.04495, 0.698, 0.04969, 0.6557, 0.9102, 0.6332, 0.902, 0.6527, 0.8935, 0.6749, 0.904, 0.6332, 0.902, 0.6102, 0.8938, 0.6305, 0.883, 0.6527, 0.8935, 0.6102, 0.8938, 0.5863, 0.8852, 0.6079, 0.8722, 0.6305, 0.883, 0.5863, 0.8852, 0.5609, 0.8761, 0.5844, 0.8611, 0.6079, 0.8722, 0.5844, 0.8611, 0.6065, 0.8469, 0.6287, 0.8598, 0.6079, 0.8722, 0.5844, 0.8611, 0.5594, 0.8492, 0.5834, 0.8336, 0.6065, 0.8469, 0.5834, 0.8336, 0.5594, 0.8492, 0.5323, 0.8363, 0.5589, 0.8194, 0.5323, 0.8363, 0.5594, 0.8492, 0.5334, 0.8662, 0.5028, 0.8552, 0.5334, 0.8662, 0.5594, 0.8492, 0.5844, 0.8611, 0.5609, 0.8761, 0.5334, 0.8662, 0.5609, 0.8761, 0.5354, 0.8923, 0.5044, 0.885, 0.5354, 0.8923, 0.5609, 0.8761, 0.5863, 0.8852, 0.5634, 0.8989, 0.5634, 0.8989, 0.5863, 0.8852, 0.6102, 0.8938, 0.5891, 0.905, 0.5891, 0.905, 0.6102, 0.8938, 0.6332, 0.902, 0.6133, 0.9108, 0.6133, 0.05038, 0.6365, 0.04529, 0.6559, 0.05261, 0.6334, 0.06026, 0.6334, 0.06026, 0.6559, 0.05261, 0.6753, 0.05992, 0.653, 0.06996, 0.653, 0.06996, 0.6307, 0.07999, 0.6104, 0.06807, 0.6334, 0.06026, 0.6104, 0.06807, 0.5893, 0.05568, 0.6133, 0.05038, 0.6334, 0.06026, 0.5893, 0.05568, 0.5669, 0.04251, 0.5925, 0.0401, 0.6133, 0.05038, 0.5667, 0.917, 0.5385, 0.9139, 0.5634, 0.8989, 0.5891, 0.905, 0.5385, 0.9139, 0.5072, 0.9104, 0.5354, 0.8923, 0.5634, 0.8989, 0.5072, 0.9104, 0.4714, 0.9065, 0.5044, 0.885, 0.5354, 0.8923, 0.5044, 0.885, 0.4714, 0.9065, 0.4294, 0.9018, 0.4691, 0.8766, 0.4326, 0.9317, 0.4294, 0.9018, 0.4714, 0.9065, 0.4326, 0.9317, 0.4749, 0.9311, 0.4369, 0.9553, 0.4749, 0.9311, 0.4326, 0.9317, 0.4714, 0.9065, 0.5072, 0.9104, 0.4749, 0.9311, 0.5072, 0.9104, 0.5385, 0.9139, 0.5108, 0.9305, 0.5116, 0.02717, 0.5426, 0.02823, 0.5669, 0.04251, 0.539, 0.04513, 0.539, 0.04513, 0.5669, 0.04251, 0.5893, 0.05568, 0.5638, 0.0613, 0.5638, 0.0613, 0.5893, 0.05568, 0.6104, 0.06807, 0.5865, 0.07619, 0.5865, 0.07619, 0.6104, 0.06807, 0.6307, 0.07999, 0.608, 0.09023, 0.608, 0.09023, 0.6307, 0.07999, 0.6506, 0.09169, 0.6286, 0.1037, 0.6307, 0.07999, 0.653, 0.06996, 0.6726, 0.07965, 0.6506, 0.09169, 0.6286, 0.1037, 0.6506, 0.09169, 0.6705, 0.1034, 0.6489, 0.117, 0.6489, 0.117, 0.6705, 0.1034, 0.6908, 0.1153, 0.6691, 0.1302, 0.6691, 0.1302, 0.6908, 0.1153, 0.6897, 0.1437, 0.6893, 0.1736, 0.6684, 0.159, 0.6897, 0.1437, 0.6684, 0.159, 0.6478, 0.1448, 0.6691, 0.1302, 0.6897, 0.1437, 0.6478, 0.1448, 0.6272, 0.1305, 0.6489, 0.117, 0.6691, 0.1302, 0.6272, 0.1305, 0.6062, 0.116, 0.6286, 0.1037, 0.6489, 0.117, 0.6062, 0.116, 0.5844, 0.1009, 0.608, 0.09023, 0.6286, 0.1037, 0.5844, 0.1009, 0.5612, 0.08482, 0.5865, 0.07619, 0.608, 0.09023, 0.5612, 0.08482, 0.5361, 0.0674, 0.5638, 0.0613, 0.5865, 0.07619, 0.5361, 0.0674, 0.5081, 0.04804, 0.539, 0.04513, 0.5638, 0.0613, 0.5081, 0.04804, 0.4762, 0.02596, 0.5116, 0.02717, 0.539, 0.04513, 0.4388, 0.0, 0.4762, 0.02596, 0.4347, 0.02454, 0.4388, 0.0, 0.4803, 0.006682, 0.5116, 0.02717, 0.4762, 0.02596, 0.4347, 0.02454, 0.4728, 0.05137, 0.4313, 0.05527, 0.4347, 0.02454, 0.4762, 0.02596, 0.5081, 0.04804, 0.4728, 0.05137, 0.4728, 0.05137, 0.5081, 0.04804, 0.5361, 0.0674, 0.5053, 0.07418, 0.5053, 0.07418, 0.5361, 0.0674, 0.5612, 0.08482, 0.5337, 0.09417, 0.5337, 0.09417, 0.5612, 0.08482, 0.5844, 0.1009, 0.5593, 0.1122, 0.5593, 0.1122, 0.5844, 0.1009, 0.6062, 0.116, 0.5829, 0.1287, 0.5829, 0.1287, 0.6062, 0.116, 0.6272, 0.1305, 0.6051, 0.1444, 0.6051, 0.1444, 0.6272, 0.1305, 0.6478, 0.1448, 0.6265, 0.1594, 0.6265, 0.1594, 0.6478, 0.1448, 0.6684, 0.159, 0.6474, 0.1741, 0.6474, 0.1741, 0.6684, 0.159, 0.6893, 0.1736, 0.6684, 0.1889, 0.6684, 0.1889, 0.6893, 0.1736, 0.6897, 0.2039, 0.6897, 0.2039, 0.6908, 0.2334, 0.6691, 0.2185, 0.6908, 0.2334, 0.6926, 0.261, 0.6705, 0.2467, 0.6926, 0.261, 0.695, 0.2856, 0.6726, 0.2726, 0.4488, 0.5071, 0.4268, 0.4933, 0.4462, 0.4776, 0.4682, 0.491, 0.4682, 0.491, 0.4462, 0.4776, 0.4652, 0.4622, 0.4877, 0.4749, 0.4877, 0.4749, 0.4652, 0.4622, 0.4842, 0.4468, 0.5076, 0.4585, 0.5076, 0.4585, 0.4842, 0.4468, 0.5036, 0.431, 0.5282, 0.4414, 0.5282, 0.4414, 0.5036, 0.431, 0.5238, 0.4147, 0.5501, 0.4233, 0.5501, 0.4233, 0.5238, 0.4147, 0.5452, 0.3973, 0.5739, 0.4036, 0.9233, 0.4657, 0.905, 0.4908, 0.8942, 0.4632, 0.9147, 0.4348, 0.9147, 0.4348, 0.8942, 0.4632, 0.8822, 0.4325, 0.9049, 0.3995, 0.9049, 0.3995, 0.8822, 0.4325, 0.8686, 0.3975, 0.8933, 0.358, 0.8933, 0.358, 0.8686, 0.3975, 0.8525, 0.3564, 0.9315, 0.3607, 0.9049, 0.3995, 0.8933, 0.358, 0.9315, 0.3607, 0.938, 0.4024, 0.9147, 0.4348, 0.9049, 0.3995, 0.6367, 0.3854, 0.6058, 0.4105, 0.5739, 0.4036, 0.6003, 0.3817, 0.6058, 0.4105, 0.5787, 0.4326, 0.5501, 0.4233, 0.5739, 0.4036, 0.5787, 0.4326, 0.5543, 0.4524, 0.5282, 0.4414, 0.5501, 0.4233, 0.5543, 0.4524, 0.5318, 0.4707, 0.5076, 0.4585, 0.5282, 0.4414, 0.5318, 0.4707, 0.5106, 0.4879, 0.4877, 0.4749, 0.5076, 0.4585, 0.5106, 0.4879, 0.4903, 0.5044, 0.4682, 0.491, 0.4877, 0.4749, 0.4903, 0.5044, 0.4703, 0.5206, 0.4488, 0.5071, 0.4682, 0.491, 0.4703, 0.5206, 0.4504, 0.5369, 0.4289, 0.5235, 0.4488, 0.5071, 0.4504, 0.5369, 0.43, 0.5534, 0.4289, 0.5235, 0.43, 0.5818, 0.4504, 0.5926, 0.4289, 0.6076, 0.4504, 0.5926, 0.4703, 0.6031, 0.4488, 0.6164, 0.4289, 0.6076, 0.4488, 0.6164, 0.4268, 0.6299, 0.4289, 0.6076, 0.4488, 0.6164, 0.4682, 0.625, 0.4462, 0.6362, 0.4268, 0.6299, 0.6753, 0.295, 0.695, 0.2856, 0.698, 0.3062, 0.6753, 0.295, 0.653, 0.2839, 0.6726, 0.2726, 0.695, 0.2856, 0.653, 0.2839, 0.6307, 0.2729, 0.6506, 0.2598, 0.6726, 0.2726, 0.6506, 0.2598, 0.6705, 0.2467, 0.6926, 0.261, 0.6726, 0.2726, 0.6506, 0.2598, 0.6286, 0.2471, 0.6489, 0.2328, 0.6705, 0.2467, 0.6489, 0.2328, 0.6691, 0.2185, 0.6908, 0.2334, 0.6705, 0.2467, 0.6489, 0.2328, 0.6272, 0.2188, 0.6478, 0.2038, 0.6691, 0.2185, 0.6478, 0.2038, 0.6684, 0.1889, 0.6897, 0.2039, 0.6691, 0.2185, 0.6478, 0.2038, 0.6265, 0.1892, 0.6474, 0.1741, 0.6684, 0.1889, 0.6265, 0.1892, 0.6047, 0.1743, 0.6265, 0.1594, 0.6474, 0.1741, 0.6047, 0.1743, 0.5821, 0.1588, 0.6051, 0.1444, 0.6265, 0.1594, 0.5821, 0.1588, 0.5581, 0.1423, 0.5829, 0.1287, 0.6051, 0.1444, 0.5581, 0.1423, 0.5321, 0.1244, 0.5593, 0.1122, 0.5829, 0.1287, 0.5321, 0.1244, 0.5031, 0.1046, 0.5337, 0.09417, 0.5593, 0.1122, 0.5031, 0.1046, 0.4701, 0.08191, 0.5053, 0.07418, 0.5337, 0.09417, 0.4701, 0.08191, 0.4313, 0.05527, 0.4728, 0.05137, 0.5053, 0.07418, 0.4313, 0.05527, 0.4701, 0.08191, 0.4288, 0.091, 0.4288, 0.091, 0.4683, 0.1164, 0.4273, 0.1304, 0.4288, 0.091, 0.4701, 0.08191, 0.5031, 0.1046, 0.4683, 0.1164, 0.4683, 0.1164, 0.5031, 0.1046, 0.5321, 0.1244, 0.5018, 0.138, 0.5018, 0.138, 0.5321, 0.1244, 0.5581, 0.1423, 0.5313, 0.157, 0.5313, 0.157, 0.5581, 0.1423, 0.5821, 0.1588, 0.5577, 0.174, 0.5577, 0.174, 0.5821, 0.1588, 0.6047, 0.1743, 0.5821, 0.1898, 0.5821, 0.1898, 0.6047, 0.1743, 0.6265, 0.1892, 0.6051, 0.2046, 0.6051, 0.2046, 0.6265, 0.1892, 0.6478, 0.2038, 0.6272, 0.2188, 0.6051, 0.2046, 0.6272, 0.2188, 0.6062, 0.2341, 0.5829, 0.2205, 0.6062, 0.2341, 0.6272, 0.2188, 0.6489, 0.2328, 0.6286, 0.2471, 0.6062, 0.2341, 0.6286, 0.2471, 0.608, 0.2616, 0.5844, 0.2499, 0.608, 0.2616, 0.6286, 0.2471, 0.6506, 0.2598, 0.6307, 0.2729, 0.608, 0.2616, 0.6307, 0.2729, 0.6104, 0.2863, 0.5865, 0.2768, 0.6104, 0.2863, 0.6307, 0.2729, 0.653, 0.2839, 0.6334, 0.2953, 0.6334, 0.2953, 0.653, 0.2839, 0.6753, 0.295, 0.6559, 0.3042, 0.4877, 0.6335, 0.4682, 0.625, 0.4903, 0.6137, 0.5106, 0.6244, 0.4903, 0.6137, 0.4682, 0.625, 0.4488, 0.6164, 0.4703, 0.6031, 0.4903, 0.6137, 0.4703, 0.6031, 0.4919, 0.5899, 0.5128, 0.6022, 0.4919, 0.5899, 0.4703, 0.6031, 0.4504, 0.5926, 0.4714, 0.5778, 0.4714, 0.5778, 0.4504, 0.5926, 0.43, 0.5818, 0.4509, 0.5657, 0.4509, 0.5657, 0.43, 0.5818, 0.43, 0.5534, 0.4509, 0.5657, 0.43, 0.5534, 0.4504, 0.5369, 0.4714, 0.55, 0.4714, 0.55, 0.4504, 0.5369, 0.4703, 0.5206, 0.4919, 0.5342, 0.4919, 0.5342, 0.4703, 0.5206, 0.4903, 0.5044, 0.5128, 0.5181, 0.5128, 0.5181, 0.4903, 0.5044, 0.5106, 0.4879, 0.5345, 0.5014, 0.5345, 0.5014, 0.5106, 0.4879, 0.5318, 0.4707, 0.5576, 0.4836, 0.5576, 0.4836, 0.5318, 0.4707, 0.5543, 0.4524, 0.5826, 0.4643, 0.5826, 0.4643, 0.5543, 0.4524, 0.5787, 0.4326, 0.6104, 0.4429, 0.6104, 0.4429, 0.5787, 0.4326, 0.6058, 0.4105, 0.6421, 0.4185, 0.6795, 0.3897, 0.6849, 0.4278, 0.6421, 0.4185, 0.6795, 0.3897, 0.6421, 0.4185, 0.6058, 0.4105, 0.6367, 0.3854, 0.673, 0.3558, 0.6795, 0.3897, 0.6367, 0.3854, 0.6849, 0.4278, 0.6892, 0.4686, 0.6466, 0.4547, 0.6849, 0.4278, 0.6466, 0.4547, 0.6104, 0.4429, 0.6421, 0.4185, 0.6466, 0.4547, 0.6141, 0.4776, 0.5826, 0.4643, 0.6104, 0.4429, 0.6141, 0.4776, 0.5855, 0.4976, 0.5576, 0.4836, 0.5826, 0.4643, 0.5855, 0.4976, 0.5598, 0.5157, 0.5345, 0.5014, 0.5576, 0.4836, 0.5598, 0.5157, 0.5362, 0.5323, 0.5128, 0.5181, 0.5345, 0.5014, 0.5362, 0.5323, 0.5139, 0.548, 0.4919, 0.5342, 0.5128, 0.5181, 0.5139, 0.548, 0.4924, 0.563, 0.4714, 0.55, 0.4919, 0.5342, 0.4924, 0.563, 0.4714, 0.5778, 0.4509, 0.5657, 0.4714, 0.55, 0.4924, 0.563, 0.5139, 0.5764, 0.4919, 0.5899, 0.4714, 0.5778, 0.5139, 0.5764, 0.5362, 0.5902, 0.5128, 0.6022, 0.4919, 0.5899, 0.5362, 0.5902, 0.5598, 0.6049, 0.5345, 0.615, 0.5128, 0.6022, 0.5345, 0.615, 0.5106, 0.6244, 0.4903, 0.6137, 0.5128, 0.6022, 0.5345, 0.615, 0.5576, 0.6286, 0.5318, 0.6356, 0.5106, 0.6244, 0.5893, 0.3001, 0.6104, 0.2863, 0.6334, 0.2953, 0.6133, 0.3069, 0.5893, 0.3001, 0.5638, 0.2929, 0.5865, 0.2768, 0.6104, 0.2863, 0.5638, 0.2929, 0.5361, 0.2851, 0.5612, 0.2668, 0.5865, 0.2768, 0.5612, 0.2668, 0.5844, 0.2499, 0.608, 0.2616, 0.5865, 0.2768, 0.5612, 0.2668, 0.5337, 0.2559, 0.5593, 0.2375, 0.5844, 0.2499, 0.5593, 0.2375, 0.5829, 0.2205, 0.6062, 0.2341, 0.5844, 0.2499, 0.5593, 0.2375, 0.5321, 0.224, 0.5581, 0.2062, 0.5829, 0.2205, 0.5581, 0.2062, 0.5821, 0.1898, 0.6051, 0.2046, 0.5829, 0.2205, 0.5581, 0.2062, 0.5313, 0.1906, 0.5577, 0.174, 0.5821, 0.1898, 0.5313, 0.1906, 0.5014, 0.1733, 0.5313, 0.157, 0.5577, 0.174, 0.5014, 0.1733, 0.4674, 0.1536, 0.5018, 0.138, 0.5313, 0.157, 0.4674, 0.1536, 0.4273, 0.1304, 0.4683, 0.1164, 0.5018, 0.138, 0.4268, 0.1719, 0.4273, 0.1304, 0.4674, 0.1536, 0.4268, 0.1719, 0.4674, 0.192, 0.4273, 0.2139, 0.4268, 0.1719, 0.4674, 0.1536, 0.5014, 0.1733, 0.4674, 0.192, 0.4674, 0.192, 0.5014, 0.1733, 0.5313, 0.1906, 0.5018, 0.209, 0.5018, 0.209, 0.5313, 0.1906, 0.5581, 0.2062, 0.5321, 0.224, 0.5018, 0.209, 0.5321, 0.224, 0.5031, 0.2438, 0.4683, 0.2301, 0.5031, 0.2438, 0.5321, 0.224, 0.5593, 0.2375, 0.5337, 0.2559, 0.5031, 0.2438, 0.5337, 0.2559, 0.5053, 0.2764, 0.4701, 0.2665, 0.5053, 0.2764, 0.5337, 0.2559, 0.5612, 0.2668, 0.5361, 0.2851, 0.5053, 0.2764, 0.5361, 0.2851, 0.5081, 0.3054, 0.4728, 0.2997, 0.5081, 0.3054, 0.5361, 0.2851, 0.5638, 0.2929, 0.539, 0.3104, 0.539, 0.3104, 0.5638, 0.2929, 0.5893, 0.3001, 0.5669, 0.3149, 0.5826, 0.6433, 0.5576, 0.6286, 0.5855, 0.6209, 0.6141, 0.6387, 0.5855, 0.6209, 0.5576, 0.6286, 0.5345, 0.615, 0.5598, 0.6049, 0.5855, 0.6209, 0.5598, 0.6049, 0.5873, 0.5941, 0.6166, 0.6124, 0.5873, 0.5941, 0.5598, 0.6049, 0.5362, 0.5902, 0.561, 0.5775, 0.561, 0.5775, 0.5362, 0.5902, 0.5139, 0.5764, 0.5367, 0.5623, 0.5367, 0.5623, 0.5139, 0.5764, 0.4924, 0.563, 0.5139, 0.548, 0.5367, 0.5623, 0.5139, 0.548, 0.5362, 0.5323, 0.561, 0.5474, 0.561, 0.5474, 0.5362, 0.5323, 0.5598, 0.5157, 0.5873, 0.5312, 0.5873, 0.5312, 0.5598, 0.5157, 0.5855, 0.4976, 0.6166, 0.5132, 0.6166, 0.5132, 0.5855, 0.4976, 0.6141, 0.4776, 0.6499, 0.4927, 0.6499, 0.4927, 0.6141, 0.4776, 0.6466, 0.4547, 0.6892, 0.4686, 0.6892, 0.4686, 0.6921, 0.5105, 0.6499, 0.4927, 0.6921, 0.5105, 0.652, 0.531, 0.6166, 0.5132, 0.6499, 0.4927, 0.652, 0.531, 0.6178, 0.5485, 0.5873, 0.5312, 0.6166, 0.5132, 0.6178, 0.5485, 0.5879, 0.5638, 0.561, 0.5474, 0.5873, 0.5312, 0.5879, 0.5638, 0.561, 0.5775, 0.5367, 0.5623, 0.561, 0.5474, 0.5879, 0.5638, 0.6178, 0.582, 0.5873, 0.5941, 0.561, 0.5775, 0.6178, 0.582, 0.652, 0.6027, 0.6166, 0.6124, 0.5873, 0.5941, 0.6921, 0.6271, 0.652, 0.6027, 0.6936, 0.5913, 0.6921, 0.6271, 0.6499, 0.6334, 0.6166, 0.6124, 0.652, 0.6027, 0.6499, 0.6334, 0.6141, 0.6387, 0.5855, 0.6209, 0.6166, 0.6124, 0.6499, 0.6334, 0.6892, 0.658, 0.6466, 0.6589, 0.6141, 0.6387, 0.4762, 0.3286, 0.5081, 0.3054, 0.539, 0.3104, 0.5116, 0.3298, 0.4762, 0.3286, 0.4347, 0.3272, 0.4728, 0.2997, 0.5081, 0.3054, 0.4313, 0.293, 0.4728, 0.2997, 0.4347, 0.3272, 0.4313, 0.293, 0.4701, 0.2665, 0.5053, 0.2764, 0.4728, 0.2997, 0.4288, 0.2548, 0.4701, 0.2665, 0.4313, 0.293, 0.4288, 0.2548, 0.4683, 0.2301, 0.5031, 0.2438, 0.4701, 0.2665, 0.4288, 0.2548, 0.4273, 0.2139, 0.4683, 0.2301, 0.4273, 0.2139, 0.4674, 0.192, 0.5018, 0.209, 0.4683, 0.2301, 0.4347, 0.3272, 0.4762, 0.3286, 0.4388, 0.3558, 0.6892, 0.658, 0.6499, 0.6334, 0.6921, 0.6271, 0.6936, 0.5913, 0.6527, 0.5681, 0.6936, 0.5519, 0.6936, 0.5913, 0.652, 0.6027, 0.6178, 0.582, 0.6527, 0.5681, 0.6527, 0.5681, 0.6178, 0.582, 0.5879, 0.5638, 0.6178, 0.5485, 0.6527, 0.5681, 0.6178, 0.5485, 0.652, 0.531, 0.6936, 0.5519, 0.6936, 0.5519, 0.652, 0.531, 0.6921, 0.5105, 0.4275, 0.8668, 0.4691, 0.8766, 0.4294, 0.9018, 0.4275, 0.8668, 0.4268, 0.8278, 0.4678, 0.8426, 0.4678, 0.8426, 0.5028, 0.8552, 0.4691, 0.8766, 0.4275, 0.8668, 0.4691, 0.8766, 0.5028, 0.8552, 0.5334, 0.8662, 0.5044, 0.885, 0.4678, 0.8426, 0.5022, 0.8221, 0.5323, 0.8363, 0.5028, 0.8552, 0.5022, 0.8221, 0.5323, 0.8041, 0.5589, 0.8194, 0.5323, 0.8363, 0.5323, 0.8041, 0.5594, 0.7879, 0.5834, 0.8038, 0.5589, 0.8194, 0.5594, 0.7879, 0.5844, 0.7729, 0.6065, 0.7891, 0.5834, 0.8038, 0.5594, 0.7879, 0.5334, 0.7705, 0.5609, 0.7557, 0.5844, 0.7729, 0.5334, 0.7705, 0.5044, 0.7513, 0.5354, 0.7371, 0.5609, 0.7557, 0.5044, 0.7513, 0.4714, 0.7293, 0.5072, 0.7163, 0.5354, 0.7371, 0.4326, 0.7035, 0.4369, 0.6648, 0.4749, 0.6926, 0.4326, 0.7035, 0.4749, 0.6926, 0.5072, 0.7163, 0.4714, 0.7293, 0.4749, 0.6926, 0.5108, 0.6834, 0.5385, 0.7049, 0.5072, 0.7163, 0.5108, 0.6834, 0.5423, 0.6753, 0.5667, 0.6947, 0.5385, 0.7049, 0.7324, 0.4632, 0.7504, 0.4887, 0.7391, 0.5139, 0.723, 0.4908, 0.7504, 0.4887, 0.767, 0.5123, 0.7542, 0.5357, 0.7391, 0.5139, 0.767, 0.5123, 0.7827, 0.5345, 0.7688, 0.5566, 0.7542, 0.5357, 0.7827, 0.5345, 0.7977, 0.5558, 0.7831, 0.5771, 0.7688, 0.5566, 0.7827, 0.5345, 0.7971, 0.5115, 0.8126, 0.5341, 0.7977, 0.5558, 0.8126, 0.5341, 0.8275, 0.5558, 0.8124, 0.5768, 0.7977, 0.5558, 0.7971, 0.5115, 0.7827, 0.5345, 0.767, 0.5123, 0.7806, 0.4875, 0.7806, 0.4875, 0.767, 0.5123, 0.7504, 0.4887, 0.7628, 0.4614, 0.7628, 0.4614, 0.7504, 0.4887, 0.7324, 0.4632, 0.7429, 0.4325, 0.7429, 0.4325, 0.7324, 0.4632, 0.7124, 0.4348, 0.7203, 0.3995, 0.4793, 0.6589, 0.5108, 0.6834, 0.4749, 0.6926, 0.4369, 0.6648, 0.7295, 0.358, 0.7203, 0.3995, 0.6936, 0.3607, 0.7295, 0.358, 0.7549, 0.3975, 0.7429, 0.4325, 0.7203, 0.3995, 0.4294, 0.7446, 0.4326, 0.7035, 0.4714, 0.7293, 0.4294, 0.7446, 0.4691, 0.7675, 0.4275, 0.7866, 0.4294, 0.7446, 0.4714, 0.7293, 0.5044, 0.7513, 0.4691, 0.7675, 0.4691, 0.7675, 0.5044, 0.7513, 0.5334, 0.7705, 0.5028, 0.787, 0.5028, 0.787, 0.5334, 0.7705, 0.5594, 0.7879, 0.5323, 0.8041, 0.5028, 0.787, 0.5323, 0.8041, 0.5022, 0.8221, 0.4678, 0.8058, 0.4268, 0.8278, 0.4275, 0.7866, 0.4678, 0.8058, 0.4268, 0.8278, 0.4678, 0.8058, 0.5022, 0.8221, 0.4678, 0.8426, 0.4275, 0.7866, 0.4691, 0.7675, 0.5028, 0.787, 0.4678, 0.8058, 0.7765, 0.4311, 0.7628, 0.4614, 0.7429, 0.4325, 0.7549, 0.3975, 0.7765, 0.4311, 0.7954, 0.4606, 0.7806, 0.4875, 0.7628, 0.4614, 0.7954, 0.4606, 0.8124, 0.4871, 0.7971, 0.5115, 0.7806, 0.4875, 0.8124, 0.4871, 0.8281, 0.5115, 0.8126, 0.5341, 0.7971, 0.5115, 0.8281, 0.5115, 0.8429, 0.5345, 0.8275, 0.5558, 0.8126, 0.5341, 0.8429, 0.5345, 0.8571, 0.5566, 0.8421, 0.5771, 0.8275, 0.5558, 0.8571, 0.5566, 0.871, 0.5783, 0.8568, 0.5985, 0.8421, 0.5771, 0.885, 0.6, 0.8717, 0.6202, 0.8568, 0.5985, 0.871, 0.5783, 0.769, 0.3564, 0.7549, 0.3975, 0.7295, 0.358, 0.769, 0.3564, 0.8105, 0.3558, 0.7921, 0.3965, 0.769, 0.3564, 0.8105, 0.3558, 0.8525, 0.3564, 0.8305, 0.3965, 0.8105, 0.3558, 0.8525, 0.3564, 0.8686, 0.3975, 0.8475, 0.4311, 0.8305, 0.3965, 0.7921, 0.3965, 0.8105, 0.3558, 0.8105, 0.3558, 0.8305, 0.3965, 0.8305, 0.3965, 0.8118, 0.4307, 0.769, 0.3564, 0.7921, 0.3965, 0.7765, 0.4311, 0.7765, 0.4311, 0.7549, 0.3975, 0.769, 0.3564, 0.7921, 0.3965, 0.8118, 0.4307, 0.7954, 0.4606, 0.7954, 0.4606, 0.7765, 0.4311, 0.7765, 0.4311, 0.829, 0.4606, 0.8118, 0.4307, 0.8305, 0.3965, 0.8305, 0.3965, 0.8475, 0.4311, 0.8475, 0.4311, 0.8686, 0.3975, 0.8822, 0.4325, 0.8624, 0.4614, 0.8475, 0.4311, 0.3606, 0.5285, 0.3606, 0.5582, 0.331, 0.5422, 0.3331, 0.514, 0.3606, 0.5285, 0.3606, 0.5582, 0.829, 0.4606, 0.8124, 0.4871, 0.8124, 0.4871, 0.7954, 0.4606, 0.7954, 0.4606, 0.8118, 0.4307, 0.8445, 0.4875, 0.8281, 0.5115, 0.8124, 0.4871, 0.829, 0.4606, 0.3331, 0.514, 0.3349, 0.4881, 0.3606, 0.5017, 0.3606, 0.5017, 0.3606, 0.5285, 0.3606, 0.5285, 0.8822, 0.4325, 0.8942, 0.4632, 0.8758, 0.4887, 0.8624, 0.4614, 0.8942, 0.4632, 0.905, 0.4908, 0.8882, 0.5139, 0.8758, 0.4887, 0.3349, 0.4881, 0.3367, 0.4637, 0.3606, 0.4771, 0.3606, 0.5017, 0.3606, 0.4771, 0.3606, 0.5017, 0.3331, 0.514, 0.3077, 0.5007, 0.3108, 0.4753, 0.3077, 0.5007, 0.3108, 0.4753, 0.3349, 0.4881, 0.3349, 0.4881, 0.3108, 0.4753, 0.3108, 0.4753, 0.3137, 0.4508, 0.3137, 0.4508, 0.3367, 0.4637, 0.3367, 0.4637, 0.3384, 0.4402, 0.3606, 0.4539, 0.3606, 0.4771, 0.3606, 0.4539, 0.3606, 0.4771, 0.905, 0.4908, 0.915, 0.5162, 0.8998, 0.5376, 0.8998, 0.5376, 0.8882, 0.5139, 0.5036, 0.431, 0.48, 0.4211, 0.499, 0.4066, 0.5238, 0.4147, 0.8853, 0.5581, 0.8998, 0.5376, 0.8998, 0.5376, 0.911, 0.5604, 0.911, 0.5604, 0.898, 0.5802, 0.3367, 0.4637, 0.3137, 0.4508, 0.3166, 0.4268, 0.3137, 0.4508, 0.3166, 0.4268, 0.3384, 0.4402, 0.8853, 0.5581, 0.898, 0.5802, 0.885, 0.6, 0.885, 0.6, 0.871, 0.5783, 0.871, 0.5783, 0.5036, 0.431, 0.4842, 0.4468, 0.4614, 0.4353, 0.48, 0.4211, 0.3973, 0.4692, 0.3903, 0.49, 0.3755, 0.4698, 0.3844, 0.4485, 0.3973, 0.4692, 0.3903, 0.49, 0.3844, 0.4485, 0.3935, 0.4268, 0.4043, 0.4485, 0.3973, 0.4692, 0.4043, 0.4485, 0.3973, 0.4692, 0.4149, 0.4698, 0.4102, 0.49, 0.3973, 0.4692, 0.4043, 0.4485, 0.4043, 0.4485, 0.3755, 0.4698, 0.3606, 0.4496, 0.3712, 0.4273, 0.3606, 0.4496, 0.3712, 0.4273, 0.3844, 0.4485, 0.885, 0.6, 0.8992, 0.6221, 0.8992, 0.6221, 0.8717, 0.6202, 0.3606, 0.4987, 0.3606, 0.4987, 0.3756, 0.49, 0.3756, 0.5144, 0.3935, 0.4268, 0.4114, 0.4273, 0.4114, 0.4273, 0.4043, 0.4485, 0.4043, 0.4485, 0.4196, 0.4496, 0.4149, 0.4698, 0.4043, 0.4485, 0.4114, 0.4273, 0.3844, 0.4485, 0.3712, 0.4273, 0.3935, 0.4268, 0.4488, 0.5071, 0.4289, 0.5235, 0.4268, 0.4933, 0.3494, 0.04764, 0.3791, 0.07736, 0.3791, 0.07736, 0.4025, 0.1123, 0.4186, 0.1511, 0.4268, 0.1924, 0.4268, 0.2344, 0.4186, 0.2756, 0.4025, 0.3145, 0.3791, 0.3494, 0.3494, 0.3791, 0.3145, 0.4025, 0.2756, 0.4186, 0.2344, 0.4268, 0.1924, 0.4268, 0.1511, 0.4186, 0.1123, 0.4025, 0.07736, 0.3791, 0.04764, 0.3494, 0.02429, 0.3145, 0.008201, 0.2756, 0.0, 0.2344, 0.0, 0.1924, 0.008201, 0.1511, 0.02429, 0.1123, 0.04764, 0.07736, 0.07736, 0.04764, 0.1123, 0.02429, 0.1511, 0.008201, 0.1924, 0.0, 0.2344, 0.0, 0.2756, 0.008201, 0.3145, 0.02429, 0.2441, 0.4707, 0.2209, 0.4552, 0.2267, 0.4443, 0.2519, 0.4611, 0.2899, 0.5394, 0.2792, 0.5136, 0.2902, 0.5078, 0.3018, 0.5358, 0.2209, 0.4552, 0.1951, 0.4446, 0.1987, 0.4327, 0.2267, 0.4443, 0.1951, 0.4446, 0.1678, 0.4391, 0.169, 0.4268, 0.1987, 0.4327, 0.1678, 0.4391, 0.1399, 0.4391, 0.1387, 0.4268, 0.169, 0.4268, 0.1399, 0.4391, 0.1126, 0.4446, 0.109, 0.4327, 0.1387, 0.4268, 0.1126, 0.4446, 0.08682, 0.4552, 0.08097, 0.4443, 0.109, 0.4327, 0.08682, 0.4552, 0.06364, 0.4707, 0.05578, 0.4611, 0.08097, 0.4443, 0.06364, 0.4707, 0.04393, 0.4904, 0.03435, 0.4826, 0.05578, 0.4611, 0.04393, 0.4904, 0.02845, 0.5136, 0.01751, 0.5078, 0.03435, 0.4826, 0.02845, 0.5136, 0.01778, 0.5394, 0.005912, 0.5358, 0.01751, 0.5078, 0.01778, 0.5394, 0.01234, 0.5667, 0.0, 0.5655, 0.005912, 0.5358, 0.01234, 0.5667, 0.01234, 0.5946, 0.0, 0.5958, 0.0, 0.5655, 0.01234, 0.5946, 0.01778, 0.6219, 0.005912, 0.6255, 0.0, 0.5958, 0.2899, 0.6219, 0.2954, 0.5946, 0.3077, 0.5958, 0.3018, 0.6255, 0.01778, 0.6219, 0.02845, 0.6477, 0.01751, 0.6535, 0.005912, 0.6255, 0.02845, 0.6477, 0.04393, 0.6708, 0.03435, 0.6787, 0.01751, 0.6535, 0.04393, 0.6708, 0.06364, 0.6906, 0.05578, 0.7001, 0.03435, 0.6787, 0.06364, 0.6906, 0.08682, 0.706, 0.08097, 0.717, 0.05578, 0.7001, 0.08682, 0.706, 0.1126, 0.7167, 0.109, 0.7286, 0.08097, 0.717, 0.1126, 0.7167, 0.1399, 0.7221, 0.1387, 0.7345, 0.109, 0.7286, 0.1399, 0.7221, 0.1678, 0.7221, 0.169, 0.7345, 0.1387, 0.7345, 0.1678, 0.7221, 0.1951, 0.7167, 0.1987, 0.7286, 0.169, 0.7345, 0.1951, 0.7167, 0.2209, 0.706, 0.2267, 0.717, 0.1987, 0.7286, 0.2209, 0.706, 0.2441, 0.6906, 0.2519, 0.7001, 0.2267, 0.717, 0.2792, 0.6477, 0.2899, 0.6219, 0.3018, 0.6255, 0.2902, 0.6535, 0.2954, 0.5946, 0.2954, 0.5667, 0.3077, 0.5655, 0.3077, 0.5958, 0.2954, 0.5667, 0.2899, 0.5394, 0.3018, 0.5358, 0.3077, 0.5655, 0.2792, 0.5136, 0.2638, 0.4904, 0.2734, 0.4826, 0.2902, 0.5078, 0.2638, 0.4904, 0.2441, 0.4707, 0.2519, 0.4611, 0.2734, 0.4826, 0.2638, 0.6708, 0.2792, 0.6477, 0.2902, 0.6535, 0.2734, 0.6787, 0.2441, 0.6906, 0.2638, 0.6708, 0.2734, 0.6787, 0.2519, 0.7001, 0.7461, 0.1307, 0.7733, 0.1297, 0.7733, 0.2534, 0.7461, 0.2545, 0.01549, 0.7424, 0.0352, 0.7394, 0.0352, 0.8693, 0.01549, 0.8723, 0.3248, 0.7355, 0.3501, 0.7371, 0.3501, 0.8674, 0.3248, 0.8658, 0.8968, 0.6625, 0.9172, 0.6649, 0.9172, 0.7954, 0.8968, 0.793, 0.2977, 0.7346, 0.3248, 0.7355, 0.3248, 0.8658, 0.2977, 0.8649, 0.8471, 0.6595, 0.8731, 0.6607, 0.8731, 0.7911, 0.8471, 0.7899, 0.2699, 0.7345, 0.2977, 0.7346, 0.2977, 0.8649, 0.2699, 0.8648, 0.7165, 0.6633, 0.7392, 0.6613, 0.7392, 0.7917, 0.7165, 0.7937, 0.8196, 0.6589, 0.8471, 0.6595, 0.8471, 0.7899, 0.8196, 0.7893, 0.7917, 0.659, 0.8196, 0.6589, 0.8196, 0.7893, 0.7917, 0.7895, 0.7646, 0.6598, 0.7917, 0.659, 0.7917, 0.7895, 0.7646, 0.7902, 0.8731, 0.6607, 0.8968, 0.6625, 0.8968, 0.793, 0.8731, 0.7911, 0.2423, 0.7351, 0.2699, 0.7345, 0.2699, 0.8648, 0.2423, 0.8654, 0.6975, 0.6658, 0.7165, 0.6633, 0.7165, 0.7937, 0.6975, 0.7963, 0.7392, 0.6613, 0.7646, 0.6598, 0.7646, 0.7902, 0.7392, 0.7917, 0.2162, 0.7364, 0.2423, 0.7351, 0.2423, 0.8654, 0.2162, 0.8666, 0.8783, 0.00503, 0.8986, 0.008313, 0.8986, 0.1378, 0.8783, 0.1345, 0.9172, 0.6649, 0.9334, 0.6678, 0.9334, 0.7982, 0.9172, 0.7954, 0.1924, 0.7383, 0.2162, 0.7364, 0.2162, 0.8666, 0.1924, 0.8686, 0.8547, 0.002491, 0.8783, 0.00503, 0.8783, 0.1345, 0.8547, 0.132, 0.0, 0.746, 0.01549, 0.7424, 0.01549, 0.8723, 0.0, 0.8759, 0.1667, 0.7353, 0.1924, 0.737, 0.1924, 0.8669, 0.1667, 0.8652, 0.8286, 0.0007922, 0.8547, 0.002491, 0.8547, 0.132, 0.8286, 0.1303, 0.1393, 0.7345, 0.1667, 0.7353, 0.1667, 0.8652, 0.1393, 0.8644, 0.8011, 0.0, 0.8286, 0.0007922, 0.8286, 0.1303, 0.8011, 0.1295, 0.1115, 0.7345, 0.1393, 0.7345, 0.1393, 0.8644, 0.1115, 0.8644, 0.7733, 0.0001445, 0.8011, 0.0, 0.8011, 0.1295, 0.7733, 0.1297, 0.08412, 0.7353, 0.1115, 0.7345, 0.1115, 0.8644, 0.08412, 0.8652, 0.7461, 0.00122, 0.7733, 0.0001445, 0.7733, 0.1297, 0.7461, 0.1307, 0.05837, 0.737, 0.08412, 0.7353, 0.08412, 0.8652, 0.05837, 0.8669, 0.7207, 0.003186, 0.7461, 0.00122, 0.7461, 0.1307, 0.7207, 0.1327, 0.0352, 0.7394, 0.05837, 0.737, 0.05837, 0.8669, 0.0352, 0.8693, 0.0352, 0.8693, 0.05837, 0.8669, 0.05837, 0.991, 0.0352, 0.9934, 0.7207, 0.1327, 0.7461, 0.1307, 0.7461, 0.2545, 0.7207, 0.2564, 0.01549, 0.8723, 0.0352, 0.8693, 0.0352, 0.9934, 0.01549, 0.9964, 0.698, 0.1355, 0.7207, 0.1327, 0.7207, 0.2564, 0.698, 0.2592, 0.8968, 0.793, 0.9172, 0.7954, 0.9172, 0.92, 0.8968, 0.9176, 0.3248, 0.8658, 0.3501, 0.8674, 0.3501, 0.9918, 0.3248, 0.9903, 0.8471, 0.7899, 0.8731, 0.7911, 0.8731, 0.9157, 0.8471, 0.9145, 0.2977, 0.8649, 0.3248, 0.8658, 0.3248, 0.9903, 0.2977, 0.9894, 0.8731, 0.7911, 0.8968, 0.793, 0.8968, 0.9176, 0.8731, 0.9157, 0.8196, 0.7893, 0.8471, 0.7899, 0.8471, 0.9145, 0.8196, 0.914, 0.2699, 0.8648, 0.2977, 0.8649, 0.2977, 0.9894, 0.2699, 0.9893, 0.7165, 0.7937, 0.7392, 0.7917, 0.7392, 0.9163, 0.7165, 0.9183, 0.7646, 0.7902, 0.7917, 0.7895, 0.7917, 0.9141, 0.7646, 0.9149, 0.2423, 0.8654, 0.2699, 0.8648, 0.2699, 0.9893, 0.2423, 0.9898, 0.7917, 0.7895, 0.8196, 0.7893, 0.8196, 0.914, 0.7917, 0.9141, 0.7392, 0.7917, 0.7646, 0.7902, 0.7646, 0.9149, 0.7392, 0.9163, 0.2162, 0.8666, 0.2423, 0.8654, 0.2423, 0.9898, 0.2162, 0.9911, 0.6975, 0.7963, 0.7165, 0.7937, 0.7165, 0.9183, 0.6975, 0.9209, 0.9172, 0.7954, 0.9334, 0.7982, 0.9334, 0.9228, 0.9172, 0.92, 0.1924, 0.8686, 0.2162, 0.8666, 0.2162, 0.9911, 0.1924, 0.9931, 0.8783, 0.1345, 0.8986, 0.1378, 0.8986, 0.2616, 0.8783, 0.2583, 0.0, 0.8759, 0.01549, 0.8723, 0.01549, 0.9964, 0.0, 1.0, 0.1667, 0.8652, 0.1924, 0.8669, 0.1924, 0.991, 0.1667, 0.9893, 0.8547, 0.132, 0.8783, 0.1345, 0.8783, 0.2583, 0.8547, 0.2557, 0.1393, 0.8644, 0.1667, 0.8652, 0.1667, 0.9893, 0.1393, 0.9885, 0.8286, 0.1303, 0.8547, 0.132, 0.8547, 0.2557, 0.8286, 0.254, 0.1115, 0.8644, 0.1393, 0.8644, 0.1393, 0.9885, 0.1115, 0.9885, 0.8011, 0.1295, 0.8286, 0.1303, 0.8286, 0.254, 0.8011, 0.2533, 0.08412, 0.8652, 0.1115, 0.8644, 0.1115, 0.9885, 0.08412, 0.9893, 0.7733, 0.1297, 0.8011, 0.1295, 0.8011, 0.2533, 0.7733, 0.2534, 0.05837, 0.8669, 0.08412, 0.8652, 0.08412, 0.9893, 0.05837, 0.991])
me_cylinder_002.materials.append(mat_material_001)
me_cylinder_002.use_remesh_fix_poles = True
me_cylinder_002.use_remesh_preserve_attributes = False
me_cylinder_002.update()

# ---- objects
ob_cylinder = bpy.data.objects.new('Cylinder', me_cylinder_002)

# ---- transforms, parenting, visibility, modifiers, constraints
ob_cylinder.location = (0.0, 0.0, 35.0)
ob_cylinder.scale = (15.5, 15.5, 35.0)

# ---- collection membership
scene.collection.objects.link(ob_cylinder)

# ---- scene / render settings (as saved in the file)
scene.frame_start = 1; scene.frame_end = 250; scene.frame_set(0)
scene.render.engine = 'BLENDER_EEVEE_NEXT'
scene.cycles.sampling_pattern = 'TABULATED_SOBOL'
scene.cycles.use_light_tree = False
scene.view_settings.view_transform = 'Filmic'
bpy.context.view_layer.update()

# ---- added for rendering (the .blend has no active camera and no usable light): camera, sun
cam_auto = bpy.data.cameras.new('AutoCamera')
cam_auto.lens = 50.0
cam_auto.sensor_width = 36.0
cam_auto.clip_end = 1000.0
ob_auto_camera = bpy.data.objects.new('AutoCamera', cam_auto)
scene.collection.objects.link(ob_auto_camera)
ob_auto_camera.location = (56.1483, -67.3779, 65.8996)
ob_auto_camera.rotation_euler = (1.09748, -7.21219e-08, 0.694738)
scene.camera = ob_auto_camera
light_auto_sun = bpy.data.lights.new('AutoSun', 'SUN')
light_auto_sun.energy = 3.0
light_auto_sun.angle = 0.0523599
ob_auto_sun = bpy.data.objects.new('AutoSun', light_auto_sun)
scene.collection.objects.link(ob_auto_sun)
ob_auto_sun.rotation_euler = (0.872665, 0.174533, 0.523599)
bpy.context.view_layer.update()
